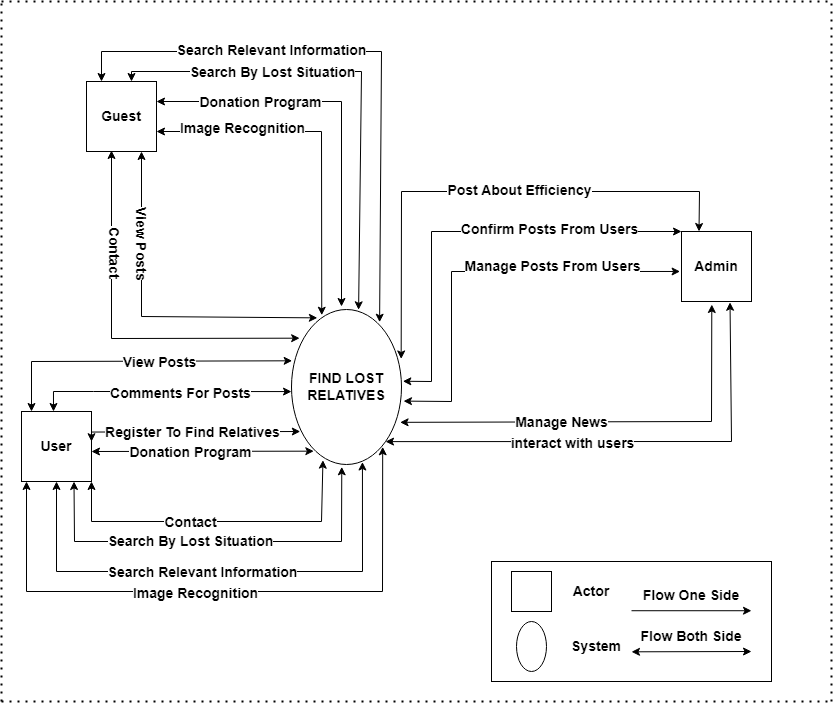

The diagram above was exported from draw.io. Its source (the exported page's mxGraphModel, read from the mxfile embedded in the PNG):
<mxGraphModel dx="1050" dy="523" grid="1" gridSize="10" guides="1" tooltips="1" connect="1" arrows="1" fold="1" page="1" pageScale="1" pageWidth="1100" pageHeight="850" math="0" shadow="0">
  <root>
    <mxCell id="0" />
    <mxCell id="1" parent="0" />
    <mxCell id="DMPpxLE8HxIAm3f1iR_9-1" value="" style="ellipse;whiteSpace=wrap;html=1;" parent="1" vertex="1">
      <mxGeometry x="440" y="348" width="110" height="155" as="geometry" />
    </mxCell>
    <mxCell id="DMPpxLE8HxIAm3f1iR_9-2" value="&lt;span style=&quot;font-size: 14px;&quot;&gt;&lt;b&gt;FIND LOST RELATIVES&lt;/b&gt;&lt;/span&gt;" style="text;html=1;strokeColor=none;fillColor=none;align=center;verticalAlign=middle;whiteSpace=wrap;rounded=0;" parent="1" vertex="1">
      <mxGeometry x="465" y="410" width="60" height="30" as="geometry" />
    </mxCell>
    <mxCell id="DMPpxLE8HxIAm3f1iR_9-3" value="" style="whiteSpace=wrap;html=1;aspect=fixed;fontSize=14;" parent="1" vertex="1">
      <mxGeometry x="170" y="450" width="70" height="70" as="geometry" />
    </mxCell>
    <mxCell id="DMPpxLE8HxIAm3f1iR_9-4" value="&lt;b&gt;User&lt;/b&gt;" style="text;html=1;strokeColor=none;fillColor=none;align=center;verticalAlign=middle;whiteSpace=wrap;rounded=0;fontSize=14;" parent="1" vertex="1">
      <mxGeometry x="175" y="470" width="60" height="30" as="geometry" />
    </mxCell>
    <mxCell id="DMPpxLE8HxIAm3f1iR_9-5" value="" style="whiteSpace=wrap;html=1;aspect=fixed;fontSize=14;" parent="1" vertex="1">
      <mxGeometry x="830" y="270" width="70" height="70" as="geometry" />
    </mxCell>
    <mxCell id="DMPpxLE8HxIAm3f1iR_9-6" value="&lt;b&gt;Admin&lt;/b&gt;" style="text;html=1;strokeColor=none;fillColor=none;align=center;verticalAlign=middle;whiteSpace=wrap;rounded=0;fontSize=14;" parent="1" vertex="1">
      <mxGeometry x="835" y="290" width="60" height="30" as="geometry" />
    </mxCell>
    <mxCell id="DMPpxLE8HxIAm3f1iR_9-35" value="" style="endArrow=classic;startArrow=classic;html=1;rounded=0;fontSize=14;entryX=0.433;entryY=1.043;entryDx=0;entryDy=0;exitX=0.987;exitY=0.728;exitDx=0;exitDy=0;exitPerimeter=0;entryPerimeter=0;" parent="1" source="DMPpxLE8HxIAm3f1iR_9-1" target="DMPpxLE8HxIAm3f1iR_9-5" edge="1">
      <mxGeometry width="50" height="50" relative="1" as="geometry">
        <mxPoint x="620" y="360" as="sourcePoint" />
        <mxPoint x="670" y="310" as="targetPoint" />
        <Array as="points">
          <mxPoint x="860" y="460" />
        </Array>
      </mxGeometry>
    </mxCell>
    <mxCell id="XfKEZdGjvVzXq4YuI0tA-27" value="&lt;b&gt;Manage News&lt;/b&gt;" style="edgeLabel;html=1;align=center;verticalAlign=middle;resizable=0;points=[];fontSize=14;" parent="DMPpxLE8HxIAm3f1iR_9-35" connectable="0" vertex="1">
      <mxGeometry x="-0.2474" relative="1" as="geometry">
        <mxPoint as="offset" />
      </mxGeometry>
    </mxCell>
    <mxCell id="DMPpxLE8HxIAm3f1iR_9-37" value="" style="endArrow=classic;startArrow=classic;html=1;rounded=0;fontSize=14;entryX=0.693;entryY=1.011;entryDx=0;entryDy=0;exitX=1;exitY=1;exitDx=0;exitDy=0;entryPerimeter=0;" parent="1" source="DMPpxLE8HxIAm3f1iR_9-1" target="DMPpxLE8HxIAm3f1iR_9-5" edge="1">
      <mxGeometry width="50" height="50" relative="1" as="geometry">
        <mxPoint x="580.0000000000002" y="419.45500000000004" as="sourcePoint" />
        <mxPoint x="725.9599999999998" y="240" as="targetPoint" />
        <Array as="points">
          <mxPoint x="880" y="480" />
        </Array>
      </mxGeometry>
    </mxCell>
    <mxCell id="XfKEZdGjvVzXq4YuI0tA-28" value="&lt;b&gt;interact with users&lt;/b&gt;" style="edgeLabel;html=1;align=center;verticalAlign=middle;resizable=0;points=[];fontSize=14;" parent="DMPpxLE8HxIAm3f1iR_9-37" connectable="0" vertex="1">
      <mxGeometry x="-0.2315" y="-1" relative="1" as="geometry">
        <mxPoint as="offset" />
      </mxGeometry>
    </mxCell>
    <mxCell id="DMPpxLE8HxIAm3f1iR_9-54" value="" style="rounded=0;whiteSpace=wrap;html=1;fontSize=14;direction=west;" parent="1" vertex="1">
      <mxGeometry x="640" y="600" width="280" height="120" as="geometry" />
    </mxCell>
    <mxCell id="DMPpxLE8HxIAm3f1iR_9-56" value="" style="whiteSpace=wrap;html=1;aspect=fixed;fontSize=14;" parent="1" vertex="1">
      <mxGeometry x="660" y="610" width="40" height="40" as="geometry" />
    </mxCell>
    <mxCell id="DMPpxLE8HxIAm3f1iR_9-57" value="&lt;b&gt;Actor&lt;/b&gt;" style="text;html=1;strokeColor=none;fillColor=none;align=center;verticalAlign=middle;whiteSpace=wrap;rounded=0;fontSize=14;" parent="1" vertex="1">
      <mxGeometry x="710" y="615" width="60" height="30" as="geometry" />
    </mxCell>
    <mxCell id="DMPpxLE8HxIAm3f1iR_9-59" value="" style="endArrow=classic;html=1;rounded=0;fontSize=14;" parent="1" edge="1">
      <mxGeometry width="50" height="50" relative="1" as="geometry">
        <mxPoint x="780" y="649.23" as="sourcePoint" />
        <mxPoint x="900" y="649.23" as="targetPoint" />
      </mxGeometry>
    </mxCell>
    <mxCell id="DMPpxLE8HxIAm3f1iR_9-60" value="&lt;b&gt;Flow One Side&lt;/b&gt;" style="text;html=1;strokeColor=none;fillColor=none;align=center;verticalAlign=middle;whiteSpace=wrap;rounded=0;fontSize=14;" parent="1" vertex="1">
      <mxGeometry x="780" y="619.23" width="120" height="30" as="geometry" />
    </mxCell>
    <mxCell id="DMPpxLE8HxIAm3f1iR_9-62" value="" style="ellipse;whiteSpace=wrap;html=1;fontSize=14;direction=south;" parent="1" vertex="1">
      <mxGeometry x="665" y="660" width="30" height="50" as="geometry" />
    </mxCell>
    <mxCell id="DMPpxLE8HxIAm3f1iR_9-64" value="&lt;b&gt;System&lt;/b&gt;" style="text;html=1;strokeColor=none;fillColor=none;align=center;verticalAlign=middle;whiteSpace=wrap;rounded=0;fontSize=14;" parent="1" vertex="1">
      <mxGeometry x="715" y="670" width="60" height="30" as="geometry" />
    </mxCell>
    <mxCell id="DMPpxLE8HxIAm3f1iR_9-65" value="" style="endArrow=classic;startArrow=classic;html=1;rounded=0;fontSize=14;" parent="1" edge="1">
      <mxGeometry width="50" height="50" relative="1" as="geometry">
        <mxPoint x="780" y="690.33" as="sourcePoint" />
        <mxPoint x="900" y="690" as="targetPoint" />
      </mxGeometry>
    </mxCell>
    <mxCell id="DMPpxLE8HxIAm3f1iR_9-66" value="&lt;b&gt;Flow Both Side&lt;/b&gt;" style="text;html=1;strokeColor=none;fillColor=none;align=center;verticalAlign=middle;whiteSpace=wrap;rounded=0;fontSize=14;" parent="1" vertex="1">
      <mxGeometry x="780" y="660" width="120" height="30" as="geometry" />
    </mxCell>
    <mxCell id="DMPpxLE8HxIAm3f1iR_9-70" value="" style="endArrow=none;dashed=1;html=1;dashPattern=1 3;strokeWidth=2;rounded=0;fontSize=14;" parent="1" edge="1">
      <mxGeometry width="50" height="50" relative="1" as="geometry">
        <mxPoint x="150" y="740" as="sourcePoint" />
        <mxPoint x="980" y="740" as="targetPoint" />
      </mxGeometry>
    </mxCell>
    <mxCell id="DMPpxLE8HxIAm3f1iR_9-71" value="" style="endArrow=none;dashed=1;html=1;dashPattern=1 3;strokeWidth=2;rounded=0;fontSize=14;" parent="1" edge="1">
      <mxGeometry width="50" height="50" relative="1" as="geometry">
        <mxPoint x="980" y="740" as="sourcePoint" />
        <mxPoint x="980" y="40" as="targetPoint" />
      </mxGeometry>
    </mxCell>
    <mxCell id="XfKEZdGjvVzXq4YuI0tA-5" value="" style="endArrow=classic;html=1;rounded=0;fontSize=14;entryX=0.006;entryY=0.331;entryDx=0;entryDy=0;entryPerimeter=0;startArrow=classic;startFill=1;" parent="1" target="DMPpxLE8HxIAm3f1iR_9-1" edge="1">
      <mxGeometry width="50" height="50" relative="1" as="geometry">
        <mxPoint x="180" y="450" as="sourcePoint" />
        <mxPoint x="230" y="400" as="targetPoint" />
        <Array as="points">
          <mxPoint x="180" y="400" />
        </Array>
      </mxGeometry>
    </mxCell>
    <mxCell id="XfKEZdGjvVzXq4YuI0tA-7" value="&lt;b&gt;View Posts&lt;/b&gt;" style="edgeLabel;html=1;align=center;verticalAlign=middle;resizable=0;points=[];fontSize=14;" parent="XfKEZdGjvVzXq4YuI0tA-5" connectable="0" vertex="1">
      <mxGeometry x="0.1404" y="-1" relative="1" as="geometry">
        <mxPoint as="offset" />
      </mxGeometry>
    </mxCell>
    <mxCell id="XfKEZdGjvVzXq4YuI0tA-8" value="" style="endArrow=classic;html=1;rounded=0;fontSize=14;entryX=-0.018;entryY=0.465;entryDx=0;entryDy=0;entryPerimeter=0;startArrow=classic;startFill=1;" parent="1" edge="1">
      <mxGeometry width="50" height="50" relative="1" as="geometry">
        <mxPoint x="202" y="450" as="sourcePoint" />
        <mxPoint x="440" y="430.07499999999993" as="targetPoint" />
        <Array as="points">
          <mxPoint x="201.98" y="430" />
          <mxPoint x="241.98" y="430" />
        </Array>
      </mxGeometry>
    </mxCell>
    <mxCell id="XfKEZdGjvVzXq4YuI0tA-9" value="&lt;b&gt;Comments For Posts&lt;/b&gt;" style="edgeLabel;html=1;align=center;verticalAlign=middle;resizable=0;points=[];fontSize=14;" parent="XfKEZdGjvVzXq4YuI0tA-8" connectable="0" vertex="1">
      <mxGeometry x="0.1404" y="-1" relative="1" as="geometry">
        <mxPoint as="offset" />
      </mxGeometry>
    </mxCell>
    <mxCell id="XfKEZdGjvVzXq4YuI0tA-10" value="" style="endArrow=classic;html=1;rounded=0;fontSize=14;entryX=-0.011;entryY=0.59;entryDx=0;entryDy=0;entryPerimeter=0;exitX=0.857;exitY=-0.005;exitDx=0;exitDy=0;exitPerimeter=0;startArrow=classic;startFill=1;" parent="1" edge="1">
      <mxGeometry width="50" height="50" relative="1" as="geometry">
        <mxPoint x="239.9999999999999" y="480.2" as="sourcePoint" />
        <mxPoint x="448.79999999999995" y="469.99999999999994" as="targetPoint" />
        <Array as="points">
          <mxPoint x="240.01" y="470.55" />
        </Array>
      </mxGeometry>
    </mxCell>
    <mxCell id="XfKEZdGjvVzXq4YuI0tA-11" value="&lt;b&gt;Register To Find Relatives&lt;/b&gt;" style="edgeLabel;html=1;align=center;verticalAlign=middle;resizable=0;points=[];fontSize=14;" parent="XfKEZdGjvVzXq4YuI0tA-10" connectable="0" vertex="1">
      <mxGeometry x="-0.0585" y="1" relative="1" as="geometry">
        <mxPoint x="7" y="1" as="offset" />
      </mxGeometry>
    </mxCell>
    <mxCell id="XfKEZdGjvVzXq4YuI0tA-12" value="" style="endArrow=classic;html=1;rounded=0;fontSize=14;entryX=0.203;entryY=0.914;entryDx=0;entryDy=0;entryPerimeter=0;startArrow=classic;startFill=1;" parent="1" target="DMPpxLE8HxIAm3f1iR_9-1" edge="1">
      <mxGeometry width="50" height="50" relative="1" as="geometry">
        <mxPoint x="240" y="490" as="sourcePoint" />
        <mxPoint x="456.1091270347399" y="490.30077554195736" as="targetPoint" />
      </mxGeometry>
    </mxCell>
    <mxCell id="XfKEZdGjvVzXq4YuI0tA-18" value="&lt;b&gt;Donation Program&lt;/b&gt;" style="edgeLabel;html=1;align=center;verticalAlign=middle;resizable=0;points=[];fontSize=14;" parent="XfKEZdGjvVzXq4YuI0tA-12" connectable="0" vertex="1">
      <mxGeometry x="-0.1193" y="-1" relative="1" as="geometry">
        <mxPoint as="offset" />
      </mxGeometry>
    </mxCell>
    <mxCell id="XfKEZdGjvVzXq4YuI0tA-14" value="" style="endArrow=classic;html=1;rounded=0;fontSize=14;exitX=0.5;exitY=1;exitDx=0;exitDy=0;entryX=0.645;entryY=0.984;entryDx=0;entryDy=0;entryPerimeter=0;startArrow=classic;startFill=1;" parent="1" source="DMPpxLE8HxIAm3f1iR_9-3" target="DMPpxLE8HxIAm3f1iR_9-1" edge="1">
      <mxGeometry width="50" height="50" relative="1" as="geometry">
        <mxPoint x="260" y="570" as="sourcePoint" />
        <mxPoint x="310" y="520" as="targetPoint" />
        <Array as="points">
          <mxPoint x="205" y="610" />
          <mxPoint x="511" y="610" />
        </Array>
      </mxGeometry>
    </mxCell>
    <mxCell id="XfKEZdGjvVzXq4YuI0tA-15" value="&lt;b style=&quot;border-color: var(--border-color);&quot;&gt;Search Relevant Information&lt;/b&gt;" style="edgeLabel;html=1;align=center;verticalAlign=middle;resizable=0;points=[];fontSize=14;" parent="XfKEZdGjvVzXq4YuI0tA-14" connectable="0" vertex="1">
      <mxGeometry x="-0.0899" y="-1" relative="1" as="geometry">
        <mxPoint x="5" y="-1" as="offset" />
      </mxGeometry>
    </mxCell>
    <mxCell id="XfKEZdGjvVzXq4YuI0tA-16" value="" style="endArrow=classic;html=1;rounded=0;fontSize=14;exitX=0.75;exitY=1;exitDx=0;exitDy=0;entryX=0.457;entryY=1.015;entryDx=0;entryDy=0;entryPerimeter=0;startArrow=classic;startFill=1;" parent="1" source="DMPpxLE8HxIAm3f1iR_9-3" target="DMPpxLE8HxIAm3f1iR_9-1" edge="1">
      <mxGeometry width="50" height="50" relative="1" as="geometry">
        <mxPoint x="250" y="550" as="sourcePoint" />
        <mxPoint x="300" y="500" as="targetPoint" />
        <Array as="points">
          <mxPoint x="223" y="580" />
          <mxPoint x="490" y="580" />
        </Array>
      </mxGeometry>
    </mxCell>
    <mxCell id="XfKEZdGjvVzXq4YuI0tA-17" value="&lt;b&gt;Search By Lost Situation&lt;/b&gt;" style="edgeLabel;html=1;align=center;verticalAlign=middle;resizable=0;points=[];fontSize=14;" parent="XfKEZdGjvVzXq4YuI0tA-16" connectable="0" vertex="1">
      <mxGeometry x="-0.1223" y="1" relative="1" as="geometry">
        <mxPoint as="offset" />
      </mxGeometry>
    </mxCell>
    <mxCell id="XfKEZdGjvVzXq4YuI0tA-19" value="" style="endArrow=classic;html=1;rounded=0;fontSize=14;entryX=0.286;entryY=0.972;entryDx=0;entryDy=0;entryPerimeter=0;startArrow=classic;startFill=1;" parent="1" target="DMPpxLE8HxIAm3f1iR_9-1" edge="1">
      <mxGeometry width="50" height="50" relative="1" as="geometry">
        <mxPoint x="240" y="520" as="sourcePoint" />
        <mxPoint x="290" y="470" as="targetPoint" />
        <Array as="points">
          <mxPoint x="240" y="560" />
          <mxPoint x="470" y="560" />
        </Array>
      </mxGeometry>
    </mxCell>
    <mxCell id="XfKEZdGjvVzXq4YuI0tA-20" value="&lt;b&gt;Contact&lt;/b&gt;" style="edgeLabel;html=1;align=center;verticalAlign=middle;resizable=0;points=[];fontSize=14;" parent="XfKEZdGjvVzXq4YuI0tA-19" connectable="0" vertex="1">
      <mxGeometry x="-0.1685" relative="1" as="geometry">
        <mxPoint as="offset" />
      </mxGeometry>
    </mxCell>
    <mxCell id="XfKEZdGjvVzXq4YuI0tA-21" value="" style="endArrow=classic;startArrow=classic;html=1;rounded=0;fontSize=14;entryX=0.25;entryY=0;entryDx=0;entryDy=0;exitX=0.997;exitY=0.319;exitDx=0;exitDy=0;exitPerimeter=0;" parent="1" source="DMPpxLE8HxIAm3f1iR_9-1" target="DMPpxLE8HxIAm3f1iR_9-5" edge="1">
      <mxGeometry width="50" height="50" relative="1" as="geometry">
        <mxPoint x="560" y="400" as="sourcePoint" />
        <mxPoint x="530" y="300" as="targetPoint" />
        <Array as="points">
          <mxPoint x="550" y="230" />
          <mxPoint x="848" y="230" />
        </Array>
      </mxGeometry>
    </mxCell>
    <mxCell id="XfKEZdGjvVzXq4YuI0tA-22" value="&lt;b&gt;Post About Efficiency&lt;/b&gt;" style="edgeLabel;html=1;align=center;verticalAlign=middle;resizable=0;points=[];fontSize=14;" parent="XfKEZdGjvVzXq4YuI0tA-21" connectable="0" vertex="1">
      <mxGeometry x="0.1288" y="2" relative="1" as="geometry">
        <mxPoint as="offset" />
      </mxGeometry>
    </mxCell>
    <mxCell id="XfKEZdGjvVzXq4YuI0tA-23" value="" style="endArrow=classic;html=1;rounded=0;fontSize=14;exitX=0;exitY=0;exitDx=0;exitDy=0;entryX=1.012;entryY=0.463;entryDx=0;entryDy=0;entryPerimeter=0;startArrow=classic;startFill=1;" parent="1" source="DMPpxLE8HxIAm3f1iR_9-5" target="DMPpxLE8HxIAm3f1iR_9-1" edge="1">
      <mxGeometry width="50" height="50" relative="1" as="geometry">
        <mxPoint x="540" y="330" as="sourcePoint" />
        <mxPoint x="570" y="380" as="targetPoint" />
        <Array as="points">
          <mxPoint x="580" y="270" />
          <mxPoint x="580" y="420" />
        </Array>
      </mxGeometry>
    </mxCell>
    <mxCell id="XfKEZdGjvVzXq4YuI0tA-24" value="&lt;b&gt;Confirm Posts From Users&lt;/b&gt;" style="edgeLabel;html=1;align=center;verticalAlign=middle;resizable=0;points=[];fontSize=14;" parent="XfKEZdGjvVzXq4YuI0tA-23" connectable="0" vertex="1">
      <mxGeometry x="-0.21" relative="1" as="geometry">
        <mxPoint x="36" y="-3" as="offset" />
      </mxGeometry>
    </mxCell>
    <mxCell id="XfKEZdGjvVzXq4YuI0tA-25" value="" style="endArrow=classic;startArrow=classic;html=1;rounded=0;fontSize=14;entryX=-0.02;entryY=0.571;entryDx=0;entryDy=0;entryPerimeter=0;exitX=1.018;exitY=0.591;exitDx=0;exitDy=0;exitPerimeter=0;" parent="1" source="DMPpxLE8HxIAm3f1iR_9-1" target="DMPpxLE8HxIAm3f1iR_9-5" edge="1">
      <mxGeometry width="50" height="50" relative="1" as="geometry">
        <mxPoint x="560" y="420" as="sourcePoint" />
        <mxPoint x="570" y="310" as="targetPoint" />
        <Array as="points">
          <mxPoint x="600" y="440" />
          <mxPoint x="600" y="310" />
        </Array>
      </mxGeometry>
    </mxCell>
    <mxCell id="XfKEZdGjvVzXq4YuI0tA-26" value="&lt;b&gt;Manage Posts From Users&lt;/b&gt;" style="edgeLabel;html=1;align=center;verticalAlign=middle;resizable=0;points=[];fontSize=14;" parent="XfKEZdGjvVzXq4YuI0tA-25" connectable="0" vertex="1">
      <mxGeometry x="0.2085" relative="1" as="geometry">
        <mxPoint x="33" y="-5" as="offset" />
      </mxGeometry>
    </mxCell>
    <mxCell id="unyY7ZJtdKjX5IkGsDKM-1" value="" style="endArrow=classic;html=1;rounded=0;fontSize=14;exitX=0.5;exitY=1;exitDx=0;exitDy=0;entryX=0.829;entryY=0.886;entryDx=0;entryDy=0;entryPerimeter=0;startArrow=classic;startFill=1;" parent="1" target="DMPpxLE8HxIAm3f1iR_9-1" edge="1">
      <mxGeometry width="50" height="50" relative="1" as="geometry">
        <mxPoint x="175" y="520" as="sourcePoint" />
        <mxPoint x="520" y="500" as="targetPoint" />
        <Array as="points">
          <mxPoint x="175" y="630" />
          <mxPoint x="531" y="630" />
        </Array>
      </mxGeometry>
    </mxCell>
    <mxCell id="unyY7ZJtdKjX5IkGsDKM-2" value="&lt;b style=&quot;border-color: var(--border-color);&quot;&gt;Image Recognition&lt;/b&gt;" style="edgeLabel;html=1;align=center;verticalAlign=middle;resizable=0;points=[];fontSize=14;" parent="unyY7ZJtdKjX5IkGsDKM-1" connectable="0" vertex="1">
      <mxGeometry x="-0.0899" y="-1" relative="1" as="geometry">
        <mxPoint as="offset" />
      </mxGeometry>
    </mxCell>
    <mxCell id="940AnVo7qlOHiRc_WiAw-1" value="" style="whiteSpace=wrap;html=1;aspect=fixed;fontSize=14;" parent="1" vertex="1">
      <mxGeometry x="235" y="120" width="70" height="70" as="geometry" />
    </mxCell>
    <mxCell id="940AnVo7qlOHiRc_WiAw-2" value="&lt;b&gt;Guest&lt;/b&gt;" style="text;html=1;strokeColor=none;fillColor=none;align=center;verticalAlign=middle;whiteSpace=wrap;rounded=0;fontSize=14;" parent="1" vertex="1">
      <mxGeometry x="240" y="140" width="60" height="30" as="geometry" />
    </mxCell>
    <mxCell id="940AnVo7qlOHiRc_WiAw-3" value="" style="endArrow=classic;html=1;rounded=0;fontSize=14;endFill=1;entryX=0.801;entryY=0.082;entryDx=0;entryDy=0;entryPerimeter=0;startArrow=classic;startFill=1;" parent="1" target="DMPpxLE8HxIAm3f1iR_9-1" edge="1">
      <mxGeometry width="50" height="50" relative="1" as="geometry">
        <mxPoint x="250" y="120" as="sourcePoint" />
        <mxPoint x="490" y="230" as="targetPoint" />
        <Array as="points">
          <mxPoint x="250" y="90" />
          <mxPoint x="530" y="90" />
        </Array>
      </mxGeometry>
    </mxCell>
    <mxCell id="940AnVo7qlOHiRc_WiAw-4" value="&lt;b style=&quot;border-color: var(--border-color);&quot;&gt;Search Relevant Information&lt;/b&gt;" style="edgeLabel;html=1;align=center;verticalAlign=middle;resizable=0;points=[];fontSize=14;" parent="940AnVo7qlOHiRc_WiAw-3" connectable="0" vertex="1">
      <mxGeometry x="0.1404" y="-1" relative="1" as="geometry">
        <mxPoint x="-109" y="-22" as="offset" />
      </mxGeometry>
    </mxCell>
    <mxCell id="940AnVo7qlOHiRc_WiAw-7" value="" style="endArrow=classic;html=1;rounded=0;fontSize=14;entryX=0.61;entryY=0.002;entryDx=0;entryDy=0;entryPerimeter=0;startArrow=classic;startFill=1;" parent="1" target="DMPpxLE8HxIAm3f1iR_9-1" edge="1">
      <mxGeometry width="50" height="50" relative="1" as="geometry">
        <mxPoint x="280" y="120" as="sourcePoint" />
        <mxPoint x="500" y="340" as="targetPoint" />
        <Array as="points">
          <mxPoint x="280" y="120" />
          <mxPoint x="280" y="110" />
          <mxPoint x="510" y="110" />
        </Array>
      </mxGeometry>
    </mxCell>
    <mxCell id="940AnVo7qlOHiRc_WiAw-8" value="&lt;b style=&quot;border-color: var(--border-color);&quot;&gt;Search By Lost Situation&lt;/b&gt;" style="edgeLabel;html=1;align=center;verticalAlign=middle;resizable=0;points=[];fontSize=14;" parent="940AnVo7qlOHiRc_WiAw-7" connectable="0" vertex="1">
      <mxGeometry x="-0.1685" relative="1" as="geometry">
        <mxPoint x="-49" as="offset" />
      </mxGeometry>
    </mxCell>
    <mxCell id="940AnVo7qlOHiRc_WiAw-9" value="" style="endArrow=classic;html=1;rounded=0;fontSize=14;startArrow=classic;startFill=1;" parent="1" edge="1">
      <mxGeometry width="50" height="50" relative="1" as="geometry">
        <mxPoint x="305" y="140" as="sourcePoint" />
        <mxPoint x="490" y="345" as="targetPoint" />
        <Array as="points">
          <mxPoint x="490" y="140" />
        </Array>
      </mxGeometry>
    </mxCell>
    <mxCell id="940AnVo7qlOHiRc_WiAw-10" value="&lt;b&gt;Donation Program&lt;/b&gt;" style="edgeLabel;html=1;align=center;verticalAlign=middle;resizable=0;points=[];fontSize=14;" parent="940AnVo7qlOHiRc_WiAw-9" connectable="0" vertex="1">
      <mxGeometry x="-0.1193" y="-1" relative="1" as="geometry">
        <mxPoint x="-69" y="-1" as="offset" />
      </mxGeometry>
    </mxCell>
    <mxCell id="940AnVo7qlOHiRc_WiAw-11" value="" style="endArrow=classic;html=1;rounded=0;fontSize=14;entryX=0.275;entryY=0.037;entryDx=0;entryDy=0;entryPerimeter=0;exitX=0.929;exitY=0.714;exitDx=0;exitDy=0;exitPerimeter=0;startArrow=classic;startFill=1;" parent="1" target="DMPpxLE8HxIAm3f1iR_9-1" edge="1">
      <mxGeometry width="50" height="50" relative="1" as="geometry">
        <mxPoint x="305" y="170.00000000000003" as="sourcePoint" />
        <mxPoint x="454.5400000000001" y="379.64" as="targetPoint" />
        <Array as="points">
          <mxPoint x="470" y="170" />
        </Array>
      </mxGeometry>
    </mxCell>
    <mxCell id="940AnVo7qlOHiRc_WiAw-12" value="&lt;b style=&quot;border-color: var(--border-color);&quot;&gt;Image Recognition&lt;/b&gt;" style="edgeLabel;html=1;align=center;verticalAlign=middle;resizable=0;points=[];fontSize=14;" parent="940AnVo7qlOHiRc_WiAw-11" connectable="0" vertex="1">
      <mxGeometry x="-0.1685" relative="1" as="geometry">
        <mxPoint x="-60" y="-4" as="offset" />
      </mxGeometry>
    </mxCell>
    <mxCell id="940AnVo7qlOHiRc_WiAw-13" value="" style="endArrow=classic;html=1;rounded=0;fontSize=14;exitX=0.75;exitY=1;exitDx=0;exitDy=0;entryX=0.235;entryY=0.054;entryDx=0;entryDy=0;entryPerimeter=0;startArrow=classic;startFill=1;" parent="1" target="DMPpxLE8HxIAm3f1iR_9-1" edge="1">
      <mxGeometry width="50" height="50" relative="1" as="geometry">
        <mxPoint x="290" y="190" as="sourcePoint" />
        <mxPoint x="460.02" y="354.93499999999995" as="targetPoint" />
        <Array as="points">
          <mxPoint x="290" y="250" />
          <mxPoint x="290" y="355" />
        </Array>
      </mxGeometry>
    </mxCell>
    <mxCell id="940AnVo7qlOHiRc_WiAw-14" value="&lt;b style=&quot;border-color: var(--border-color);&quot;&gt;View Posts&lt;/b&gt;" style="edgeLabel;html=1;align=center;verticalAlign=middle;resizable=0;points=[];fontSize=14;rotation=90;" parent="940AnVo7qlOHiRc_WiAw-13" connectable="0" vertex="1">
      <mxGeometry x="-0.1223" y="1" relative="1" as="geometry">
        <mxPoint y="-59" as="offset" />
      </mxGeometry>
    </mxCell>
    <mxCell id="940AnVo7qlOHiRc_WiAw-15" value="" style="endArrow=classic;html=1;rounded=0;fontSize=14;exitX=0.5;exitY=1;exitDx=0;exitDy=0;entryX=0.074;entryY=0.185;entryDx=0;entryDy=0;entryPerimeter=0;startArrow=classic;startFill=1;" parent="1" target="DMPpxLE8HxIAm3f1iR_9-1" edge="1">
      <mxGeometry width="50" height="50" relative="1" as="geometry">
        <mxPoint x="260" y="189" as="sourcePoint" />
        <mxPoint x="566" y="170" as="targetPoint" />
        <Array as="points">
          <mxPoint x="260" y="279" />
          <mxPoint x="260" y="377" />
        </Array>
      </mxGeometry>
    </mxCell>
    <mxCell id="940AnVo7qlOHiRc_WiAw-16" value="&lt;b style=&quot;border-color: var(--border-color);&quot;&gt;Contact&lt;/b&gt;" style="edgeLabel;html=1;align=center;verticalAlign=middle;resizable=0;points=[];fontSize=14;rotation=90;" parent="940AnVo7qlOHiRc_WiAw-15" connectable="0" vertex="1">
      <mxGeometry x="-0.0899" y="-1" relative="1" as="geometry">
        <mxPoint x="5" y="-70" as="offset" />
      </mxGeometry>
    </mxCell>
    <mxCell id="940AnVo7qlOHiRc_WiAw-17" value="" style="endArrow=none;dashed=1;html=1;dashPattern=1 3;strokeWidth=2;rounded=0;fontSize=14;" parent="1" edge="1">
      <mxGeometry width="50" height="50" relative="1" as="geometry">
        <mxPoint x="150" y="740" as="sourcePoint" />
        <mxPoint x="150" y="40" as="targetPoint" />
      </mxGeometry>
    </mxCell>
    <mxCell id="940AnVo7qlOHiRc_WiAw-18" value="" style="endArrow=none;dashed=1;html=1;dashPattern=1 3;strokeWidth=2;rounded=0;fontSize=14;" parent="1" edge="1">
      <mxGeometry width="50" height="50" relative="1" as="geometry">
        <mxPoint x="150" y="40" as="sourcePoint" />
        <mxPoint x="980" y="40" as="targetPoint" />
      </mxGeometry>
    </mxCell>
  </root>
</mxGraphModel>